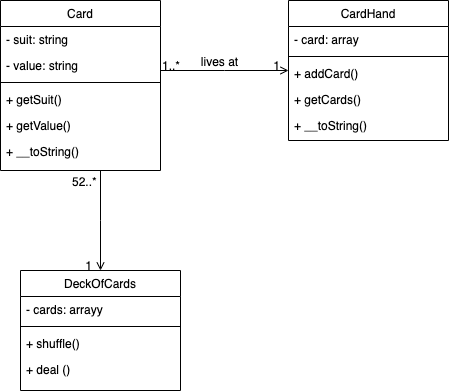

The diagram above was exported from draw.io. Its source (the exported page's mxGraphModel, read from the mxfile embedded in the PNG):
<mxGraphModel dx="803" dy="930" grid="1" gridSize="10" guides="1" tooltips="1" connect="1" arrows="1" fold="1" page="1" pageScale="1" pageWidth="827" pageHeight="1169" math="0" shadow="0">
  <root>
    <mxCell id="WIyWlLk6GJQsqaUBKTNV-0" />
    <mxCell id="WIyWlLk6GJQsqaUBKTNV-1" parent="WIyWlLk6GJQsqaUBKTNV-0" />
    <mxCell id="zkfFHV4jXpPFQw0GAbJ--0" value="Card" style="swimlane;fontStyle=0;align=center;verticalAlign=top;childLayout=stackLayout;horizontal=1;startSize=26;horizontalStack=0;resizeParent=1;resizeLast=0;collapsible=1;marginBottom=0;rounded=0;shadow=0;strokeWidth=1;" parent="WIyWlLk6GJQsqaUBKTNV-1" vertex="1">
      <mxGeometry x="220" y="120" width="160" height="170" as="geometry">
        <mxRectangle x="230" y="140" width="160" height="26" as="alternateBounds" />
      </mxGeometry>
    </mxCell>
    <mxCell id="zkfFHV4jXpPFQw0GAbJ--1" value="- suit: string" style="text;align=left;verticalAlign=top;spacingLeft=4;spacingRight=4;overflow=hidden;rotatable=0;points=[[0,0.5],[1,0.5]];portConstraint=eastwest;" parent="zkfFHV4jXpPFQw0GAbJ--0" vertex="1">
      <mxGeometry y="26" width="160" height="26" as="geometry" />
    </mxCell>
    <mxCell id="zkfFHV4jXpPFQw0GAbJ--2" value="- value: string" style="text;align=left;verticalAlign=top;spacingLeft=4;spacingRight=4;overflow=hidden;rotatable=0;points=[[0,0.5],[1,0.5]];portConstraint=eastwest;rounded=0;shadow=0;html=0;" parent="zkfFHV4jXpPFQw0GAbJ--0" vertex="1">
      <mxGeometry y="52" width="160" height="26" as="geometry" />
    </mxCell>
    <mxCell id="zkfFHV4jXpPFQw0GAbJ--4" value="" style="line;html=1;strokeWidth=1;align=left;verticalAlign=middle;spacingTop=-1;spacingLeft=3;spacingRight=3;rotatable=0;labelPosition=right;points=[];portConstraint=eastwest;" parent="zkfFHV4jXpPFQw0GAbJ--0" vertex="1">
      <mxGeometry y="78" width="160" height="8" as="geometry" />
    </mxCell>
    <mxCell id="zkfFHV4jXpPFQw0GAbJ--5" value="+ getSuit()" style="text;align=left;verticalAlign=top;spacingLeft=4;spacingRight=4;overflow=hidden;rotatable=0;points=[[0,0.5],[1,0.5]];portConstraint=eastwest;" parent="zkfFHV4jXpPFQw0GAbJ--0" vertex="1">
      <mxGeometry y="86" width="160" height="26" as="geometry" />
    </mxCell>
    <mxCell id="pOs5x4qPoLPEkbye6r30-1" value="+ getValue()" style="text;align=left;verticalAlign=top;spacingLeft=4;spacingRight=4;overflow=hidden;rotatable=0;points=[[0,0.5],[1,0.5]];portConstraint=eastwest;" vertex="1" parent="zkfFHV4jXpPFQw0GAbJ--0">
      <mxGeometry y="112" width="160" height="26" as="geometry" />
    </mxCell>
    <mxCell id="pOs5x4qPoLPEkbye6r30-0" value="+ __toString()" style="text;align=left;verticalAlign=top;spacingLeft=4;spacingRight=4;overflow=hidden;rotatable=0;points=[[0,0.5],[1,0.5]];portConstraint=eastwest;" vertex="1" parent="zkfFHV4jXpPFQw0GAbJ--0">
      <mxGeometry y="138" width="160" height="26" as="geometry" />
    </mxCell>
    <mxCell id="zkfFHV4jXpPFQw0GAbJ--6" value="DeckOfCards" style="swimlane;fontStyle=0;align=center;verticalAlign=top;childLayout=stackLayout;horizontal=1;startSize=26;horizontalStack=0;resizeParent=1;resizeLast=0;collapsible=1;marginBottom=0;rounded=0;shadow=0;strokeWidth=1;" parent="WIyWlLk6GJQsqaUBKTNV-1" vertex="1">
      <mxGeometry x="240" y="390" width="160" height="120" as="geometry">
        <mxRectangle x="130" y="380" width="160" height="26" as="alternateBounds" />
      </mxGeometry>
    </mxCell>
    <mxCell id="zkfFHV4jXpPFQw0GAbJ--7" value="- cards: arrayy" style="text;align=left;verticalAlign=top;spacingLeft=4;spacingRight=4;overflow=hidden;rotatable=0;points=[[0,0.5],[1,0.5]];portConstraint=eastwest;" parent="zkfFHV4jXpPFQw0GAbJ--6" vertex="1">
      <mxGeometry y="26" width="160" height="26" as="geometry" />
    </mxCell>
    <mxCell id="zkfFHV4jXpPFQw0GAbJ--9" value="" style="line;html=1;strokeWidth=1;align=left;verticalAlign=middle;spacingTop=-1;spacingLeft=3;spacingRight=3;rotatable=0;labelPosition=right;points=[];portConstraint=eastwest;" parent="zkfFHV4jXpPFQw0GAbJ--6" vertex="1">
      <mxGeometry y="52" width="160" height="8" as="geometry" />
    </mxCell>
    <mxCell id="zkfFHV4jXpPFQw0GAbJ--8" value="+ shuffle()" style="text;align=left;verticalAlign=top;spacingLeft=4;spacingRight=4;overflow=hidden;rotatable=0;points=[[0,0.5],[1,0.5]];portConstraint=eastwest;rounded=0;shadow=0;html=0;" parent="zkfFHV4jXpPFQw0GAbJ--6" vertex="1">
      <mxGeometry y="60" width="160" height="26" as="geometry" />
    </mxCell>
    <mxCell id="zkfFHV4jXpPFQw0GAbJ--11" value="+ deal ()" style="text;align=left;verticalAlign=top;spacingLeft=4;spacingRight=4;overflow=hidden;rotatable=0;points=[[0,0.5],[1,0.5]];portConstraint=eastwest;" parent="zkfFHV4jXpPFQw0GAbJ--6" vertex="1">
      <mxGeometry y="86" width="160" height="26" as="geometry" />
    </mxCell>
    <mxCell id="zkfFHV4jXpPFQw0GAbJ--17" value="CardHand" style="swimlane;fontStyle=0;align=center;verticalAlign=top;childLayout=stackLayout;horizontal=1;startSize=26;horizontalStack=0;resizeParent=1;resizeLast=0;collapsible=1;marginBottom=0;rounded=0;shadow=0;strokeWidth=1;" parent="WIyWlLk6GJQsqaUBKTNV-1" vertex="1">
      <mxGeometry x="508" y="120" width="160" height="140" as="geometry">
        <mxRectangle x="550" y="140" width="160" height="26" as="alternateBounds" />
      </mxGeometry>
    </mxCell>
    <mxCell id="zkfFHV4jXpPFQw0GAbJ--18" value="- card: array" style="text;align=left;verticalAlign=top;spacingLeft=4;spacingRight=4;overflow=hidden;rotatable=0;points=[[0,0.5],[1,0.5]];portConstraint=eastwest;" parent="zkfFHV4jXpPFQw0GAbJ--17" vertex="1">
      <mxGeometry y="26" width="160" height="26" as="geometry" />
    </mxCell>
    <mxCell id="zkfFHV4jXpPFQw0GAbJ--23" value="" style="line;html=1;strokeWidth=1;align=left;verticalAlign=middle;spacingTop=-1;spacingLeft=3;spacingRight=3;rotatable=0;labelPosition=right;points=[];portConstraint=eastwest;" parent="zkfFHV4jXpPFQw0GAbJ--17" vertex="1">
      <mxGeometry y="52" width="160" height="8" as="geometry" />
    </mxCell>
    <mxCell id="zkfFHV4jXpPFQw0GAbJ--19" value="+ addCard()" style="text;align=left;verticalAlign=top;spacingLeft=4;spacingRight=4;overflow=hidden;rotatable=0;points=[[0,0.5],[1,0.5]];portConstraint=eastwest;rounded=0;shadow=0;html=0;" parent="zkfFHV4jXpPFQw0GAbJ--17" vertex="1">
      <mxGeometry y="60" width="160" height="26" as="geometry" />
    </mxCell>
    <mxCell id="zkfFHV4jXpPFQw0GAbJ--24" value="+ getCards()" style="text;align=left;verticalAlign=top;spacingLeft=4;spacingRight=4;overflow=hidden;rotatable=0;points=[[0,0.5],[1,0.5]];portConstraint=eastwest;" parent="zkfFHV4jXpPFQw0GAbJ--17" vertex="1">
      <mxGeometry y="86" width="160" height="26" as="geometry" />
    </mxCell>
    <mxCell id="zkfFHV4jXpPFQw0GAbJ--20" value="+ __toString()" style="text;align=left;verticalAlign=top;spacingLeft=4;spacingRight=4;overflow=hidden;rotatable=0;points=[[0,0.5],[1,0.5]];portConstraint=eastwest;rounded=0;shadow=0;html=0;" parent="zkfFHV4jXpPFQw0GAbJ--17" vertex="1">
      <mxGeometry y="112" width="160" height="26" as="geometry" />
    </mxCell>
    <mxCell id="zkfFHV4jXpPFQw0GAbJ--26" value="" style="endArrow=open;shadow=0;strokeWidth=1;rounded=0;curved=0;endFill=1;edgeStyle=elbowEdgeStyle;elbow=vertical;" parent="WIyWlLk6GJQsqaUBKTNV-1" source="zkfFHV4jXpPFQw0GAbJ--0" target="zkfFHV4jXpPFQw0GAbJ--17" edge="1">
      <mxGeometry x="0.5" y="41" relative="1" as="geometry">
        <mxPoint x="380" y="192" as="sourcePoint" />
        <mxPoint x="540" y="192" as="targetPoint" />
        <mxPoint x="-40" y="32" as="offset" />
      </mxGeometry>
    </mxCell>
    <mxCell id="zkfFHV4jXpPFQw0GAbJ--27" value="1..*" style="resizable=0;align=left;verticalAlign=bottom;labelBackgroundColor=none;fontSize=12;" parent="zkfFHV4jXpPFQw0GAbJ--26" connectable="0" vertex="1">
      <mxGeometry x="-1" relative="1" as="geometry">
        <mxPoint y="4" as="offset" />
      </mxGeometry>
    </mxCell>
    <mxCell id="zkfFHV4jXpPFQw0GAbJ--28" value="1" style="resizable=0;align=right;verticalAlign=bottom;labelBackgroundColor=none;fontSize=12;" parent="zkfFHV4jXpPFQw0GAbJ--26" connectable="0" vertex="1">
      <mxGeometry x="1" relative="1" as="geometry">
        <mxPoint x="-7" y="4" as="offset" />
      </mxGeometry>
    </mxCell>
    <mxCell id="zkfFHV4jXpPFQw0GAbJ--29" value="lives at" style="text;html=1;resizable=0;points=[];;align=center;verticalAlign=middle;labelBackgroundColor=none;rounded=0;shadow=0;strokeWidth=1;fontSize=12;" parent="zkfFHV4jXpPFQw0GAbJ--26" vertex="1" connectable="0">
      <mxGeometry x="0.5" y="49" relative="1" as="geometry">
        <mxPoint x="-38" y="40" as="offset" />
      </mxGeometry>
    </mxCell>
    <mxCell id="pOs5x4qPoLPEkbye6r30-3" value="" style="endArrow=open;shadow=0;strokeWidth=1;rounded=0;curved=0;endFill=1;edgeStyle=elbowEdgeStyle;elbow=vertical;entryX=0.5;entryY=0;entryDx=0;entryDy=0;" edge="1" parent="WIyWlLk6GJQsqaUBKTNV-1" target="zkfFHV4jXpPFQw0GAbJ--6">
      <mxGeometry x="0.5" y="41" relative="1" as="geometry">
        <mxPoint x="320" y="290" as="sourcePoint" />
        <mxPoint x="518" y="215" as="targetPoint" />
        <mxPoint x="-40" y="32" as="offset" />
      </mxGeometry>
    </mxCell>
    <mxCell id="pOs5x4qPoLPEkbye6r30-4" value="52..*" style="resizable=0;align=left;verticalAlign=bottom;labelBackgroundColor=none;fontSize=12;" connectable="0" vertex="1" parent="pOs5x4qPoLPEkbye6r30-3">
      <mxGeometry x="-1" relative="1" as="geometry">
        <mxPoint x="-30" y="20" as="offset" />
      </mxGeometry>
    </mxCell>
    <mxCell id="pOs5x4qPoLPEkbye6r30-5" value="1" style="resizable=0;align=right;verticalAlign=bottom;labelBackgroundColor=none;fontSize=12;" connectable="0" vertex="1" parent="pOs5x4qPoLPEkbye6r30-3">
      <mxGeometry x="1" relative="1" as="geometry">
        <mxPoint x="-7" y="4" as="offset" />
      </mxGeometry>
    </mxCell>
  </root>
</mxGraphModel>